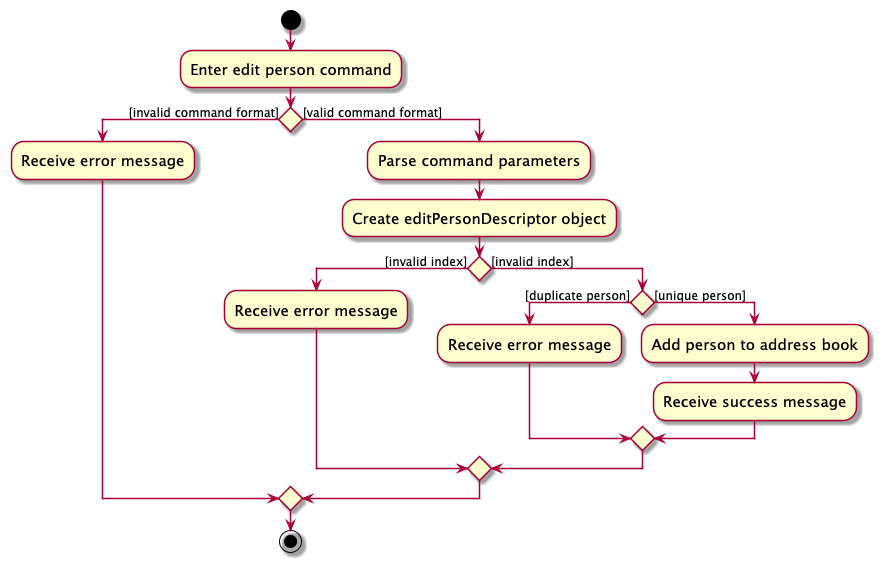

The diagram above was rendered by PlantUML. Its source (embedded in the PNG):
@startuml
skin rose
skinparam ActivityFontSize 15
skinparam ArrowFontSize 12
start
:Enter edit person command;

'Since the beta syntax does not support placing the condition outside the
'diamond we place it as the true branch instead.

if () then ([invalid command format])
    :Receive error message;
else ([valid command format])
    :Parse command parameters;
    :Create editPersonDescriptor object;
    if() then ([invalid index])
        :Receive error message;
    else ([invalid index])
        if() then ([duplicate person])
            :Receive error message;
        else ([unique person])
            :Add person to address book;
            :Receive success message;
        endif
    endif
endif
stop
@enduml